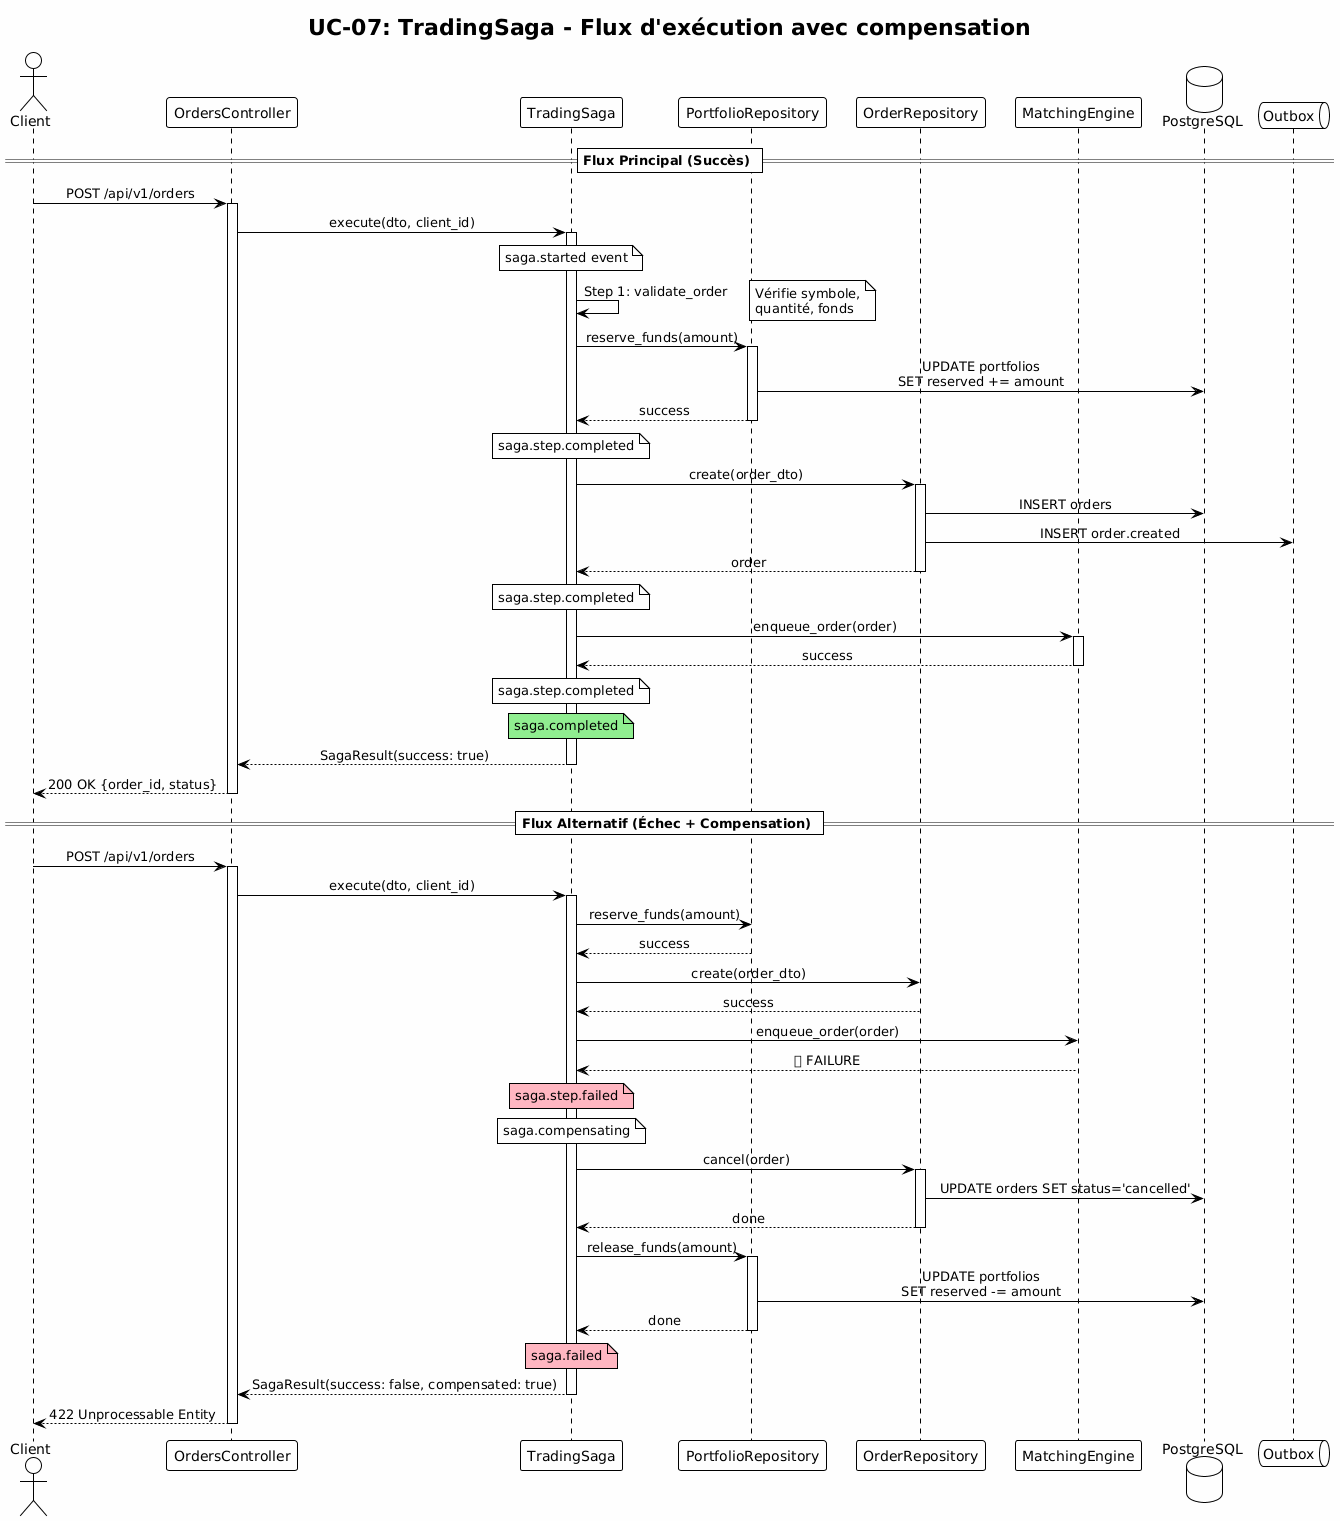

The diagram above was rendered by PlantUML. Its source (embedded in the PNG):
@startuml trading_saga_sequence
!theme plain
skinparam backgroundColor #FEFEFE
skinparam sequenceMessageAlign center

title UC-07: TradingSaga - Flux d'exécution avec compensation

actor Client
participant "OrdersController" as Controller
participant "TradingSaga" as Saga
participant "PortfolioRepository" as Portfolio
participant "OrderRepository" as Order
participant "MatchingEngine" as Matching
database "PostgreSQL" as DB
queue "Outbox" as Outbox

== Flux Principal (Succès) ==

Client -> Controller: POST /api/v1/orders
activate Controller

Controller -> Saga: execute(dto, client_id)
activate Saga

note over Saga: saga.started event

Saga -> Saga: Step 1: validate_order
note right: Vérifie symbole,\nquantité, fonds

Saga -> Portfolio: reserve_funds(amount)
activate Portfolio
Portfolio -> DB: UPDATE portfolios\nSET reserved += amount
Portfolio --> Saga: success
deactivate Portfolio
note over Saga: saga.step.completed

Saga -> Order: create(order_dto)
activate Order
Order -> DB: INSERT orders
Order -> Outbox: INSERT order.created
Order --> Saga: order
deactivate Order
note over Saga: saga.step.completed

Saga -> Matching: enqueue_order(order)
activate Matching
Matching --> Saga: success
deactivate Matching
note over Saga: saga.step.completed

note over Saga #90EE90: saga.completed

Saga --> Controller: SagaResult(success: true)
deactivate Saga

Controller --> Client: 200 OK {order_id, status}
deactivate Controller

== Flux Alternatif (Échec + Compensation) ==

Client -> Controller: POST /api/v1/orders
activate Controller

Controller -> Saga: execute(dto, client_id)
activate Saga

Saga -> Portfolio: reserve_funds(amount)
Portfolio --> Saga: success

Saga -> Order: create(order_dto)
Order --> Saga: success

Saga -> Matching: enqueue_order(order)
Matching --> Saga: ❌ FAILURE
note over Saga #FFB6C1: saga.step.failed

note over Saga: saga.compensating

Saga -> Order: cancel(order)
activate Order
Order -> DB: UPDATE orders SET status='cancelled'
Order --> Saga: done
deactivate Order

Saga -> Portfolio: release_funds(amount)
activate Portfolio
Portfolio -> DB: UPDATE portfolios\nSET reserved -= amount
Portfolio --> Saga: done
deactivate Portfolio

note over Saga #FFB6C1: saga.failed

Saga --> Controller: SagaResult(success: false, compensated: true)
deactivate Saga

Controller --> Client: 422 Unprocessable Entity
deactivate Controller

@enduml